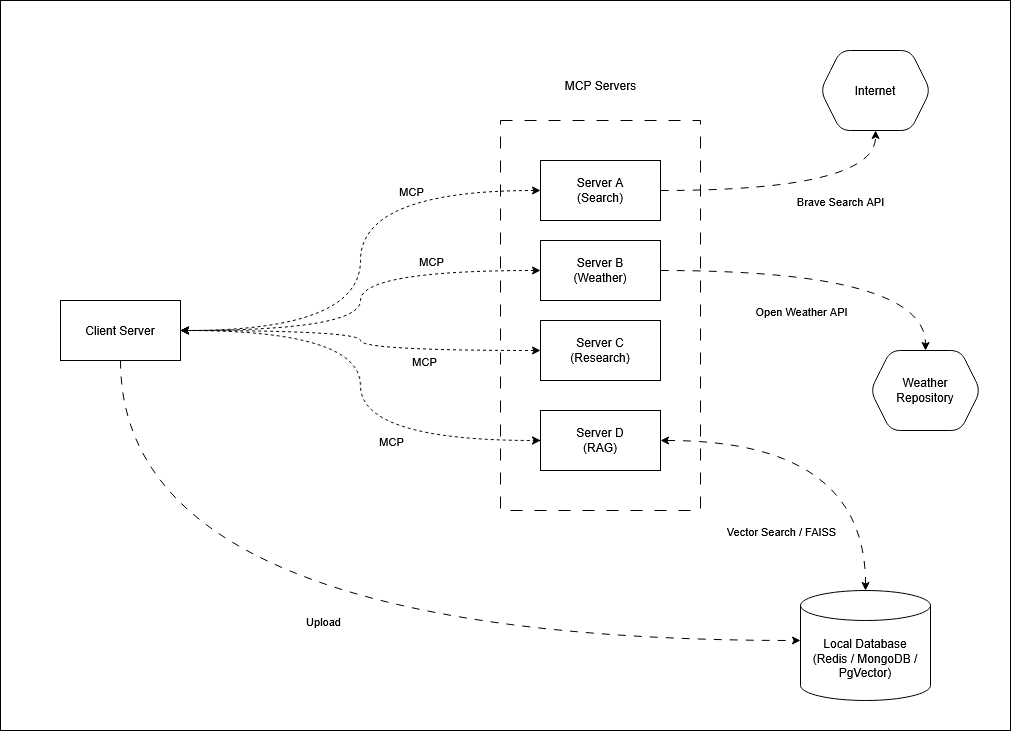

The diagram above was exported from draw.io. Its source (the exported page's mxGraphModel, read from the mxfile embedded in the PNG):
<mxGraphModel dx="2404" dy="1516" grid="1" gridSize="10" guides="1" tooltips="1" connect="1" arrows="1" fold="1" page="1" pageScale="1" pageWidth="1100" pageHeight="850" math="0" shadow="0">
  <root>
    <mxCell id="0" />
    <mxCell id="1" parent="0" />
    <mxCell id="Atknn3PSGJDJLmUXBiSl-35" value="" style="rounded=0;whiteSpace=wrap;html=1;" vertex="1" parent="1">
      <mxGeometry x="-200" y="-100" width="1010" height="730" as="geometry" />
    </mxCell>
    <mxCell id="Atknn3PSGJDJLmUXBiSl-25" value="" style="rounded=0;whiteSpace=wrap;html=1;dashed=1;dashPattern=12 12;" vertex="1" parent="1">
      <mxGeometry x="300" y="20" width="200" height="390" as="geometry" />
    </mxCell>
    <mxCell id="Atknn3PSGJDJLmUXBiSl-8" style="edgeStyle=orthogonalEdgeStyle;rounded=0;orthogonalLoop=1;jettySize=auto;html=1;entryX=0;entryY=0.5;entryDx=0;entryDy=0;curved=1;startArrow=classic;startFill=1;dashed=1;flowAnimation=1;" edge="1" parent="1" source="Atknn3PSGJDJLmUXBiSl-1" target="Atknn3PSGJDJLmUXBiSl-5">
      <mxGeometry relative="1" as="geometry" />
    </mxCell>
    <mxCell id="Atknn3PSGJDJLmUXBiSl-30" value="MCP" style="edgeLabel;html=1;align=center;verticalAlign=middle;resizable=0;points=[];" vertex="1" connectable="0" parent="Atknn3PSGJDJLmUXBiSl-8">
      <mxGeometry x="0.0909" y="4" relative="1" as="geometry">
        <mxPoint x="26" y="34" as="offset" />
      </mxGeometry>
    </mxCell>
    <mxCell id="Atknn3PSGJDJLmUXBiSl-20" style="edgeStyle=orthogonalEdgeStyle;rounded=0;orthogonalLoop=1;jettySize=auto;html=1;curved=1;flowAnimation=1;" edge="1" parent="1" source="Atknn3PSGJDJLmUXBiSl-1" target="Atknn3PSGJDJLmUXBiSl-7">
      <mxGeometry relative="1" as="geometry">
        <Array as="points">
          <mxPoint x="-80" y="540" />
        </Array>
      </mxGeometry>
    </mxCell>
    <mxCell id="Atknn3PSGJDJLmUXBiSl-21" value="Upload" style="edgeLabel;html=1;align=center;verticalAlign=middle;resizable=0;points=[];" vertex="1" connectable="0" parent="Atknn3PSGJDJLmUXBiSl-20">
      <mxGeometry x="0.1599" y="-6" relative="1" as="geometry">
        <mxPoint x="-74" y="-26" as="offset" />
      </mxGeometry>
    </mxCell>
    <mxCell id="Atknn3PSGJDJLmUXBiSl-1" value="Client Server" style="rounded=0;whiteSpace=wrap;html=1;" vertex="1" parent="1">
      <mxGeometry x="-140" y="200" width="120" height="60" as="geometry" />
    </mxCell>
    <mxCell id="Atknn3PSGJDJLmUXBiSl-9" style="edgeStyle=orthogonalEdgeStyle;rounded=0;orthogonalLoop=1;jettySize=auto;html=1;entryX=1;entryY=0.5;entryDx=0;entryDy=0;curved=1;startArrow=classic;startFill=1;flowAnimation=1;dashed=1;" edge="1" parent="1" source="Atknn3PSGJDJLmUXBiSl-2" target="Atknn3PSGJDJLmUXBiSl-1">
      <mxGeometry relative="1" as="geometry" />
    </mxCell>
    <mxCell id="Atknn3PSGJDJLmUXBiSl-27" value="MCP" style="edgeLabel;html=1;align=center;verticalAlign=middle;resizable=0;points=[];" vertex="1" connectable="0" parent="Atknn3PSGJDJLmUXBiSl-9">
      <mxGeometry x="-0.1346" y="8" relative="1" as="geometry">
        <mxPoint x="42" y="-36" as="offset" />
      </mxGeometry>
    </mxCell>
    <mxCell id="Atknn3PSGJDJLmUXBiSl-13" style="edgeStyle=orthogonalEdgeStyle;rounded=0;orthogonalLoop=1;jettySize=auto;html=1;curved=1;flowAnimation=1;" edge="1" parent="1" source="Atknn3PSGJDJLmUXBiSl-2" target="Atknn3PSGJDJLmUXBiSl-12">
      <mxGeometry relative="1" as="geometry" />
    </mxCell>
    <mxCell id="Atknn3PSGJDJLmUXBiSl-14" value="Brave Search API" style="edgeLabel;html=1;align=center;verticalAlign=middle;resizable=0;points=[];" vertex="1" connectable="0" parent="Atknn3PSGJDJLmUXBiSl-13">
      <mxGeometry x="-0.0986" y="-5" relative="1" as="geometry">
        <mxPoint x="56" y="5" as="offset" />
      </mxGeometry>
    </mxCell>
    <mxCell id="Atknn3PSGJDJLmUXBiSl-2" value="&lt;div&gt;Server A&lt;/div&gt;&lt;div&gt;(Search)&lt;/div&gt;" style="rounded=0;whiteSpace=wrap;html=1;" vertex="1" parent="1">
      <mxGeometry x="340" y="60" width="120" height="60" as="geometry" />
    </mxCell>
    <mxCell id="Atknn3PSGJDJLmUXBiSl-10" style="edgeStyle=orthogonalEdgeStyle;rounded=0;orthogonalLoop=1;jettySize=auto;html=1;curved=1;startArrow=classic;startFill=1;dashed=1;flowAnimation=1;" edge="1" parent="1" source="Atknn3PSGJDJLmUXBiSl-3" target="Atknn3PSGJDJLmUXBiSl-1">
      <mxGeometry relative="1" as="geometry" />
    </mxCell>
    <mxCell id="Atknn3PSGJDJLmUXBiSl-28" value="MCP" style="edgeLabel;html=1;align=center;verticalAlign=middle;resizable=0;points=[];" vertex="1" connectable="0" parent="Atknn3PSGJDJLmUXBiSl-10">
      <mxGeometry x="-0.2751" y="15" relative="1" as="geometry">
        <mxPoint x="42" y="-25" as="offset" />
      </mxGeometry>
    </mxCell>
    <mxCell id="Atknn3PSGJDJLmUXBiSl-16" style="edgeStyle=orthogonalEdgeStyle;rounded=0;orthogonalLoop=1;jettySize=auto;html=1;curved=1;flowAnimation=1;" edge="1" parent="1" source="Atknn3PSGJDJLmUXBiSl-3" target="Atknn3PSGJDJLmUXBiSl-15">
      <mxGeometry relative="1" as="geometry" />
    </mxCell>
    <mxCell id="Atknn3PSGJDJLmUXBiSl-17" value="Open Weather API" style="edgeLabel;html=1;align=center;verticalAlign=middle;resizable=0;points=[];" vertex="1" connectable="0" parent="Atknn3PSGJDJLmUXBiSl-16">
      <mxGeometry x="0.0046" y="65" relative="1" as="geometry">
        <mxPoint x="-33" y="105" as="offset" />
      </mxGeometry>
    </mxCell>
    <mxCell id="Atknn3PSGJDJLmUXBiSl-3" value="&lt;div&gt;Server B&lt;/div&gt;&lt;div&gt;(Weather)&lt;/div&gt;" style="rounded=0;whiteSpace=wrap;html=1;" vertex="1" parent="1">
      <mxGeometry x="340" y="140" width="120" height="60" as="geometry" />
    </mxCell>
    <mxCell id="Atknn3PSGJDJLmUXBiSl-11" style="edgeStyle=orthogonalEdgeStyle;rounded=0;orthogonalLoop=1;jettySize=auto;html=1;entryX=1;entryY=0.5;entryDx=0;entryDy=0;curved=1;startArrow=classic;startFill=1;flowAnimation=1;dashed=1;" edge="1" parent="1" source="Atknn3PSGJDJLmUXBiSl-4" target="Atknn3PSGJDJLmUXBiSl-1">
      <mxGeometry relative="1" as="geometry" />
    </mxCell>
    <mxCell id="Atknn3PSGJDJLmUXBiSl-29" value="MCP" style="edgeLabel;html=1;align=center;verticalAlign=middle;resizable=0;points=[];" vertex="1" connectable="0" parent="Atknn3PSGJDJLmUXBiSl-11">
      <mxGeometry x="-0.3845" y="-1" relative="1" as="geometry">
        <mxPoint y="11" as="offset" />
      </mxGeometry>
    </mxCell>
    <mxCell id="Atknn3PSGJDJLmUXBiSl-4" value="&lt;div&gt;Server C&lt;/div&gt;&lt;div&gt;(Research)&lt;/div&gt;" style="rounded=0;whiteSpace=wrap;html=1;" vertex="1" parent="1">
      <mxGeometry x="340" y="220" width="120" height="60" as="geometry" />
    </mxCell>
    <mxCell id="Atknn3PSGJDJLmUXBiSl-18" style="edgeStyle=orthogonalEdgeStyle;rounded=0;orthogonalLoop=1;jettySize=auto;html=1;startArrow=classic;startFill=1;curved=1;flowAnimation=1;" edge="1" parent="1" source="Atknn3PSGJDJLmUXBiSl-5" target="Atknn3PSGJDJLmUXBiSl-7">
      <mxGeometry relative="1" as="geometry">
        <mxPoint x="390" y="490" as="targetPoint" />
      </mxGeometry>
    </mxCell>
    <mxCell id="Atknn3PSGJDJLmUXBiSl-19" value="Vector Search / FAISS" style="edgeLabel;html=1;align=center;verticalAlign=middle;resizable=0;points=[];" vertex="1" connectable="0" parent="Atknn3PSGJDJLmUXBiSl-18">
      <mxGeometry x="-0.314" y="-3" relative="1" as="geometry">
        <mxPoint x="-2" y="87" as="offset" />
      </mxGeometry>
    </mxCell>
    <mxCell id="Atknn3PSGJDJLmUXBiSl-5" value="&lt;div&gt;Server D&lt;/div&gt;&lt;div&gt;(RAG)&lt;/div&gt;" style="rounded=0;whiteSpace=wrap;html=1;" vertex="1" parent="1">
      <mxGeometry x="340" y="310" width="120" height="60" as="geometry" />
    </mxCell>
    <mxCell id="Atknn3PSGJDJLmUXBiSl-7" value="Local Database&lt;br&gt;(Redis / MongoDB / PgVector)" style="shape=cylinder3;whiteSpace=wrap;html=1;boundedLbl=1;backgroundOutline=1;size=15;" vertex="1" parent="1">
      <mxGeometry x="600" y="490" width="130" height="110" as="geometry" />
    </mxCell>
    <mxCell id="Atknn3PSGJDJLmUXBiSl-12" value="Internet" style="shape=hexagon;perimeter=hexagonPerimeter2;whiteSpace=wrap;html=1;fixedSize=1;rounded=1;" vertex="1" parent="1">
      <mxGeometry x="620" y="-50" width="110" height="80" as="geometry" />
    </mxCell>
    <mxCell id="Atknn3PSGJDJLmUXBiSl-15" value="&lt;div&gt;Weather&lt;/div&gt;&lt;div&gt;Repository&lt;/div&gt;" style="shape=hexagon;perimeter=hexagonPerimeter2;whiteSpace=wrap;html=1;fixedSize=1;rounded=1;" vertex="1" parent="1">
      <mxGeometry x="670" y="250" width="110" height="80" as="geometry" />
    </mxCell>
    <mxCell id="Atknn3PSGJDJLmUXBiSl-26" value="MCP Servers" style="text;html=1;align=center;verticalAlign=middle;resizable=0;points=[];autosize=1;strokeColor=none;fillColor=none;" vertex="1" parent="1">
      <mxGeometry x="355" y="-30" width="90" height="30" as="geometry" />
    </mxCell>
  </root>
</mxGraphModel>